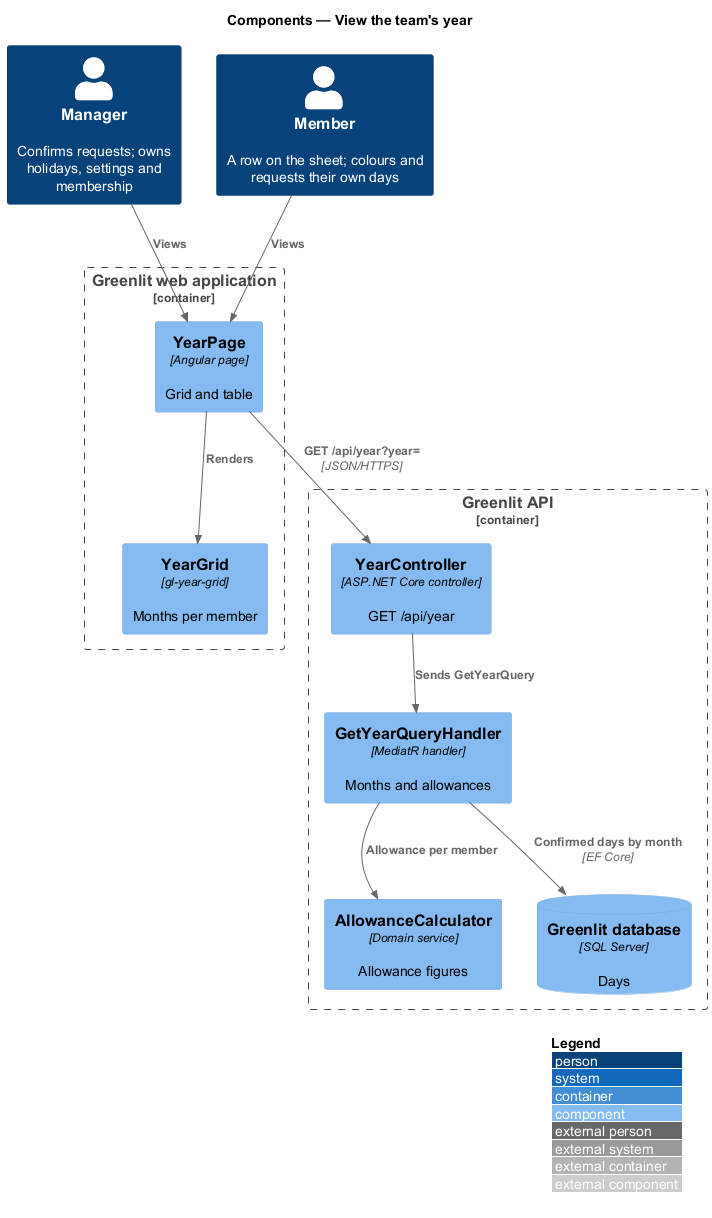

The diagram above was rendered by PlantUML. Its source (embedded in the PNG):
@startuml
!include <C4/C4_Component>
LAYOUT_WITH_LEGEND()
title Components — View the team's year

Person(manager, "Manager", "Confirms requests; owns holidays, settings and membership")
Person(member, "Member", "A row on the sheet; colours and requests their own days")
Container_Boundary(spa_b, "Greenlit web application") {
  Component(page, "YearPage", "Angular page", "Grid and table")
  Component(grid, "YearGrid", "gl-year-grid", "Months per member")
}
Container_Boundary(api_b, "Greenlit API") {
  Component(ctrl, "YearController", "ASP.NET Core controller", "GET /api/year")
  Component(handler, "GetYearQueryHandler", "MediatR handler", "Months and allowances")
  Component(calc, "AllowanceCalculator", "Domain service", "Allowance figures")
  ComponentDb(db, "Greenlit database", "SQL Server", "Days")
}

Rel(manager, page, "Views")
Rel(member, page, "Views")
Rel(page, grid, "Renders")
Rel(page, ctrl, "GET /api/year?year=", "JSON/HTTPS")
Rel(ctrl, handler, "Sends GetYearQuery")
Rel(handler, db, "Confirmed days by month", "EF Core")
Rel(handler, calc, "Allowance per member")
@enduml